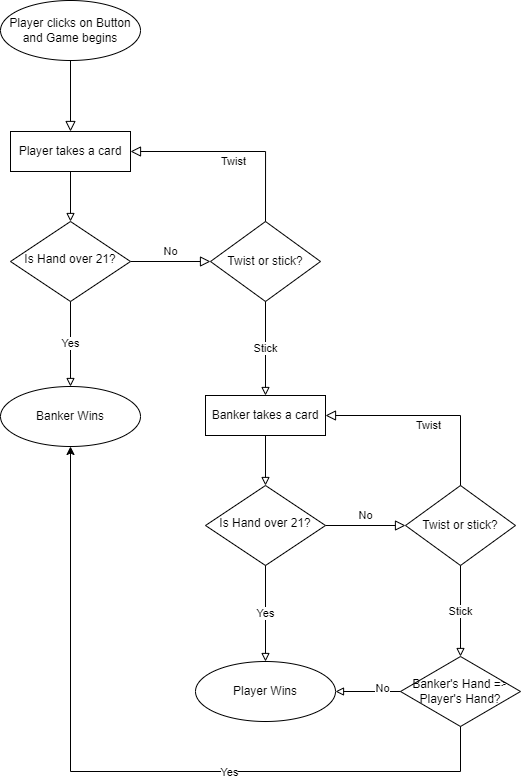

The diagram above was exported from draw.io. Its source (the exported page's mxGraphModel, read from the mxfile embedded in the PNG):
<mxGraphModel dx="1186" dy="812" grid="1" gridSize="10" guides="1" tooltips="1" connect="1" arrows="1" fold="1" page="1" pageScale="1" pageWidth="827" pageHeight="1169" math="0" shadow="0">
  <root>
    <mxCell id="WIyWlLk6GJQsqaUBKTNV-0" />
    <mxCell id="WIyWlLk6GJQsqaUBKTNV-1" parent="WIyWlLk6GJQsqaUBKTNV-0" />
    <mxCell id="WIyWlLk6GJQsqaUBKTNV-2" value="" style="rounded=0;html=1;jettySize=auto;orthogonalLoop=1;fontSize=11;endArrow=block;endFill=0;endSize=8;strokeWidth=1;shadow=0;labelBackgroundColor=none;edgeStyle=orthogonalEdgeStyle;exitX=0.5;exitY=1;exitDx=0;exitDy=0;entryX=0.5;entryY=0;entryDx=0;entryDy=0;" parent="WIyWlLk6GJQsqaUBKTNV-1" source="EXjhp87SgOOSG6XbYe4G-0" target="EXjhp87SgOOSG6XbYe4G-2" edge="1">
      <mxGeometry relative="1" as="geometry">
        <mxPoint x="310" y="80" as="sourcePoint" />
        <mxPoint x="220" y="120" as="targetPoint" />
      </mxGeometry>
    </mxCell>
    <mxCell id="WIyWlLk6GJQsqaUBKTNV-5" value="No" style="edgeStyle=orthogonalEdgeStyle;rounded=0;html=1;jettySize=auto;orthogonalLoop=1;fontSize=11;endArrow=block;endFill=0;endSize=8;strokeWidth=1;shadow=0;labelBackgroundColor=none;entryX=0;entryY=0.5;entryDx=0;entryDy=0;" parent="WIyWlLk6GJQsqaUBKTNV-1" source="WIyWlLk6GJQsqaUBKTNV-6" target="EXjhp87SgOOSG6XbYe4G-10" edge="1">
      <mxGeometry y="10" relative="1" as="geometry">
        <mxPoint as="offset" />
        <mxPoint x="430" y="290" as="targetPoint" />
      </mxGeometry>
    </mxCell>
    <mxCell id="WIyWlLk6GJQsqaUBKTNV-6" value="Is Hand over 21?" style="rhombus;whiteSpace=wrap;html=1;shadow=0;fontFamily=Helvetica;fontSize=12;align=center;strokeWidth=1;spacing=6;spacingTop=-4;" parent="WIyWlLk6GJQsqaUBKTNV-1" vertex="1">
      <mxGeometry x="170" y="250" width="120" height="80" as="geometry" />
    </mxCell>
    <mxCell id="EXjhp87SgOOSG6XbYe4G-0" value="Player clicks on Button and Game begins" style="ellipse;whiteSpace=wrap;html=1;" vertex="1" parent="WIyWlLk6GJQsqaUBKTNV-1">
      <mxGeometry x="160" y="29" width="140" height="60" as="geometry" />
    </mxCell>
    <mxCell id="EXjhp87SgOOSG6XbYe4G-2" value="Player takes a card" style="rounded=0;whiteSpace=wrap;html=1;" vertex="1" parent="WIyWlLk6GJQsqaUBKTNV-1">
      <mxGeometry x="170" y="160" width="120" height="40" as="geometry" />
    </mxCell>
    <mxCell id="EXjhp87SgOOSG6XbYe4G-8" value="" style="endArrow=block;html=1;rounded=0;endFill=0;exitX=0.5;exitY=1;exitDx=0;exitDy=0;entryX=0.5;entryY=0;entryDx=0;entryDy=0;" edge="1" parent="WIyWlLk6GJQsqaUBKTNV-1" source="EXjhp87SgOOSG6XbYe4G-2" target="WIyWlLk6GJQsqaUBKTNV-6">
      <mxGeometry width="50" height="50" relative="1" as="geometry">
        <mxPoint x="300" y="250" as="sourcePoint" />
        <mxPoint x="350" y="200" as="targetPoint" />
        <Array as="points" />
      </mxGeometry>
    </mxCell>
    <mxCell id="EXjhp87SgOOSG6XbYe4G-10" value="Twist or stick?" style="rhombus;whiteSpace=wrap;html=1;" vertex="1" parent="WIyWlLk6GJQsqaUBKTNV-1">
      <mxGeometry x="370" y="250" width="110" height="80" as="geometry" />
    </mxCell>
    <mxCell id="EXjhp87SgOOSG6XbYe4G-11" value="Twist" style="edgeStyle=orthogonalEdgeStyle;rounded=0;html=1;jettySize=auto;orthogonalLoop=1;fontSize=11;endArrow=block;endFill=0;endSize=8;strokeWidth=1;shadow=0;labelBackgroundColor=none;entryX=1;entryY=0.5;entryDx=0;entryDy=0;exitX=0.5;exitY=0;exitDx=0;exitDy=0;" edge="1" parent="WIyWlLk6GJQsqaUBKTNV-1" source="EXjhp87SgOOSG6XbYe4G-10" target="EXjhp87SgOOSG6XbYe4G-2">
      <mxGeometry y="10" relative="1" as="geometry">
        <mxPoint as="offset" />
        <mxPoint x="300" y="300" as="sourcePoint" />
        <mxPoint x="380" y="300" as="targetPoint" />
        <Array as="points">
          <mxPoint x="425" y="180" />
        </Array>
      </mxGeometry>
    </mxCell>
    <mxCell id="EXjhp87SgOOSG6XbYe4G-13" value="Yes" style="endArrow=block;html=1;rounded=0;endFill=0;exitX=0.5;exitY=1;exitDx=0;exitDy=0;entryX=0.5;entryY=0;entryDx=0;entryDy=0;" edge="1" parent="WIyWlLk6GJQsqaUBKTNV-1" source="WIyWlLk6GJQsqaUBKTNV-6" target="EXjhp87SgOOSG6XbYe4G-14">
      <mxGeometry width="50" height="50" relative="1" as="geometry">
        <mxPoint x="230" y="336" as="sourcePoint" />
        <mxPoint x="230" y="476" as="targetPoint" />
        <Array as="points" />
      </mxGeometry>
    </mxCell>
    <mxCell id="EXjhp87SgOOSG6XbYe4G-14" value="Banker Wins" style="ellipse;whiteSpace=wrap;html=1;" vertex="1" parent="WIyWlLk6GJQsqaUBKTNV-1">
      <mxGeometry x="160" y="415" width="140" height="60" as="geometry" />
    </mxCell>
    <mxCell id="EXjhp87SgOOSG6XbYe4G-15" value="Stick" style="endArrow=block;html=1;rounded=0;endFill=0;exitX=0.5;exitY=1;exitDx=0;exitDy=0;entryX=0.5;entryY=0;entryDx=0;entryDy=0;" edge="1" parent="WIyWlLk6GJQsqaUBKTNV-1" source="EXjhp87SgOOSG6XbYe4G-10" target="EXjhp87SgOOSG6XbYe4G-26">
      <mxGeometry width="50" height="50" relative="1" as="geometry">
        <mxPoint x="425" y="330" as="sourcePoint" />
        <mxPoint x="425" y="420" as="targetPoint" />
        <Array as="points" />
      </mxGeometry>
    </mxCell>
    <mxCell id="EXjhp87SgOOSG6XbYe4G-24" value="No" style="edgeStyle=orthogonalEdgeStyle;rounded=0;html=1;jettySize=auto;orthogonalLoop=1;fontSize=11;endArrow=block;endFill=0;endSize=8;strokeWidth=1;shadow=0;labelBackgroundColor=none;entryX=0;entryY=0.5;entryDx=0;entryDy=0;" edge="1" parent="WIyWlLk6GJQsqaUBKTNV-1" source="EXjhp87SgOOSG6XbYe4G-25" target="EXjhp87SgOOSG6XbYe4G-28">
      <mxGeometry y="10" relative="1" as="geometry">
        <mxPoint as="offset" />
        <mxPoint x="625" y="554" as="targetPoint" />
      </mxGeometry>
    </mxCell>
    <mxCell id="EXjhp87SgOOSG6XbYe4G-25" value="Is Hand over 21?" style="rhombus;whiteSpace=wrap;html=1;shadow=0;fontFamily=Helvetica;fontSize=12;align=center;strokeWidth=1;spacing=6;spacingTop=-4;" vertex="1" parent="WIyWlLk6GJQsqaUBKTNV-1">
      <mxGeometry x="365" y="514" width="120" height="80" as="geometry" />
    </mxCell>
    <mxCell id="EXjhp87SgOOSG6XbYe4G-26" value="Banker takes a card" style="rounded=0;whiteSpace=wrap;html=1;" vertex="1" parent="WIyWlLk6GJQsqaUBKTNV-1">
      <mxGeometry x="365" y="424" width="120" height="40" as="geometry" />
    </mxCell>
    <mxCell id="EXjhp87SgOOSG6XbYe4G-27" value="" style="endArrow=block;html=1;rounded=0;endFill=0;exitX=0.5;exitY=1;exitDx=0;exitDy=0;entryX=0.5;entryY=0;entryDx=0;entryDy=0;" edge="1" parent="WIyWlLk6GJQsqaUBKTNV-1" source="EXjhp87SgOOSG6XbYe4G-26" target="EXjhp87SgOOSG6XbYe4G-25">
      <mxGeometry width="50" height="50" relative="1" as="geometry">
        <mxPoint x="495" y="514" as="sourcePoint" />
        <mxPoint x="545" y="464" as="targetPoint" />
        <Array as="points" />
      </mxGeometry>
    </mxCell>
    <mxCell id="EXjhp87SgOOSG6XbYe4G-28" value="Twist or stick?" style="rhombus;whiteSpace=wrap;html=1;" vertex="1" parent="WIyWlLk6GJQsqaUBKTNV-1">
      <mxGeometry x="565" y="514" width="110" height="80" as="geometry" />
    </mxCell>
    <mxCell id="EXjhp87SgOOSG6XbYe4G-29" value="Twist" style="edgeStyle=orthogonalEdgeStyle;rounded=0;html=1;jettySize=auto;orthogonalLoop=1;fontSize=11;endArrow=block;endFill=0;endSize=8;strokeWidth=1;shadow=0;labelBackgroundColor=none;entryX=1;entryY=0.5;entryDx=0;entryDy=0;exitX=0.5;exitY=0;exitDx=0;exitDy=0;" edge="1" parent="WIyWlLk6GJQsqaUBKTNV-1" source="EXjhp87SgOOSG6XbYe4G-28" target="EXjhp87SgOOSG6XbYe4G-26">
      <mxGeometry y="10" relative="1" as="geometry">
        <mxPoint as="offset" />
        <mxPoint x="495" y="564" as="sourcePoint" />
        <mxPoint x="575" y="564" as="targetPoint" />
        <Array as="points">
          <mxPoint x="620" y="444" />
        </Array>
      </mxGeometry>
    </mxCell>
    <mxCell id="EXjhp87SgOOSG6XbYe4G-31" value="Player Wins" style="ellipse;whiteSpace=wrap;html=1;" vertex="1" parent="WIyWlLk6GJQsqaUBKTNV-1">
      <mxGeometry x="355" y="690" width="140" height="60" as="geometry" />
    </mxCell>
    <mxCell id="EXjhp87SgOOSG6XbYe4G-32" value="Yes" style="endArrow=block;html=1;rounded=0;endFill=0;exitX=0.5;exitY=1;exitDx=0;exitDy=0;entryX=0.5;entryY=0;entryDx=0;entryDy=0;" edge="1" parent="WIyWlLk6GJQsqaUBKTNV-1" source="EXjhp87SgOOSG6XbYe4G-25" target="EXjhp87SgOOSG6XbYe4G-31">
      <mxGeometry width="50" height="50" relative="1" as="geometry">
        <mxPoint x="425" y="610" as="sourcePoint" />
        <mxPoint x="425" y="680" as="targetPoint" />
        <Array as="points" />
      </mxGeometry>
    </mxCell>
    <mxCell id="EXjhp87SgOOSG6XbYe4G-34" value="Stick" style="endArrow=block;html=1;rounded=0;endFill=0;exitX=0.5;exitY=1;exitDx=0;exitDy=0;entryX=0.5;entryY=0;entryDx=0;entryDy=0;" edge="1" parent="WIyWlLk6GJQsqaUBKTNV-1" source="EXjhp87SgOOSG6XbYe4G-28" target="EXjhp87SgOOSG6XbYe4G-35">
      <mxGeometry width="50" height="50" relative="1" as="geometry">
        <mxPoint x="595" y="700" as="sourcePoint" />
        <mxPoint x="620" y="680" as="targetPoint" />
      </mxGeometry>
    </mxCell>
    <mxCell id="EXjhp87SgOOSG6XbYe4G-35" value="Banker's Hand =&amp;gt; Player's Hand?" style="rhombus;whiteSpace=wrap;html=1;" vertex="1" parent="WIyWlLk6GJQsqaUBKTNV-1">
      <mxGeometry x="560" y="685" width="120" height="70" as="geometry" />
    </mxCell>
    <mxCell id="EXjhp87SgOOSG6XbYe4G-37" value="" style="endArrow=block;html=1;rounded=0;endFill=0;exitX=0;exitY=0.5;exitDx=0;exitDy=0;entryX=1;entryY=0.5;entryDx=0;entryDy=0;" edge="1" parent="WIyWlLk6GJQsqaUBKTNV-1" source="EXjhp87SgOOSG6XbYe4G-35" target="EXjhp87SgOOSG6XbYe4G-31">
      <mxGeometry width="50" height="50" relative="1" as="geometry">
        <mxPoint x="550" y="700" as="sourcePoint" />
        <mxPoint x="600" y="650" as="targetPoint" />
      </mxGeometry>
    </mxCell>
    <mxCell id="EXjhp87SgOOSG6XbYe4G-38" value="No" style="edgeLabel;html=1;align=center;verticalAlign=middle;resizable=0;points=[];" vertex="1" connectable="0" parent="EXjhp87SgOOSG6XbYe4G-37">
      <mxGeometry x="-0.4051" y="-4" relative="1" as="geometry">
        <mxPoint as="offset" />
      </mxGeometry>
    </mxCell>
    <mxCell id="EXjhp87SgOOSG6XbYe4G-39" value="" style="endArrow=classic;html=1;rounded=0;exitX=0.5;exitY=1;exitDx=0;exitDy=0;entryX=0.5;entryY=1;entryDx=0;entryDy=0;" edge="1" parent="WIyWlLk6GJQsqaUBKTNV-1" source="EXjhp87SgOOSG6XbYe4G-35" target="EXjhp87SgOOSG6XbYe4G-14">
      <mxGeometry width="50" height="50" relative="1" as="geometry">
        <mxPoint x="390" y="850" as="sourcePoint" />
        <mxPoint x="440" y="800" as="targetPoint" />
        <Array as="points">
          <mxPoint x="620" y="800" />
          <mxPoint x="230" y="800" />
        </Array>
      </mxGeometry>
    </mxCell>
    <mxCell id="EXjhp87SgOOSG6XbYe4G-40" value="Yes" style="edgeLabel;html=1;align=center;verticalAlign=middle;resizable=0;points=[];" vertex="1" connectable="0" parent="EXjhp87SgOOSG6XbYe4G-39">
      <mxGeometry x="-0.2728" relative="1" as="geometry">
        <mxPoint as="offset" />
      </mxGeometry>
    </mxCell>
  </root>
</mxGraphModel>